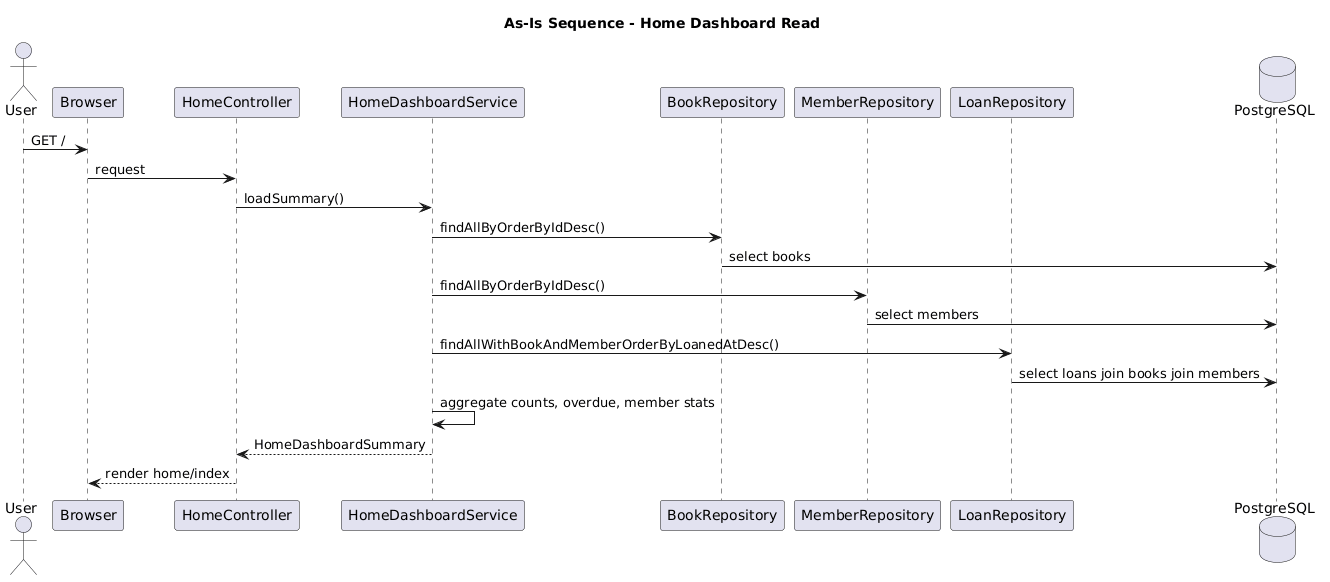

The diagram above was rendered by PlantUML. Its source (embedded in the PNG):
@startuml
title As-Is Sequence - Home Dashboard Read

actor User
participant Browser
participant HomeController
participant HomeDashboardService
participant BookRepository
participant MemberRepository
participant LoanRepository
database PostgreSQL

User -> Browser : GET /
Browser -> HomeController : request
HomeController -> HomeDashboardService : loadSummary()
HomeDashboardService -> BookRepository : findAllByOrderByIdDesc()
BookRepository -> PostgreSQL : select books
HomeDashboardService -> MemberRepository : findAllByOrderByIdDesc()
MemberRepository -> PostgreSQL : select members
HomeDashboardService -> LoanRepository : findAllWithBookAndMemberOrderByLoanedAtDesc()
LoanRepository -> PostgreSQL : select loans join books join members
HomeDashboardService -> HomeDashboardService : aggregate counts, overdue, member stats
HomeDashboardService --> HomeController : HomeDashboardSummary
HomeController --> Browser : render home/index

@enduml